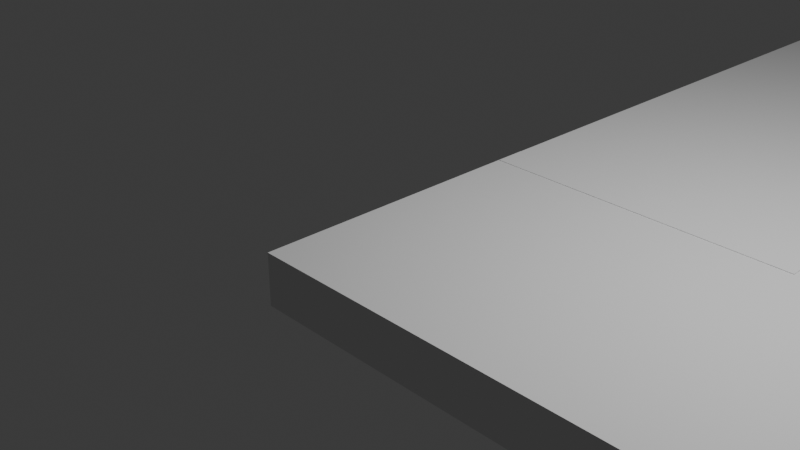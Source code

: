 # Source: Final_Leve_Floor.blend  (saved by Blender 4.2.66; exported with 4.5.12 LTS)
import bpy
from mathutils import Matrix  # noqa: F401  (used for matrix-valued properties, if any)

bpy.ops.wm.read_factory_settings(use_empty=True)
scene = bpy.context.scene
scene.name = 'Scene'

# ---- collections
col_collection = bpy.data.collections.new('Collection'); scene.collection.children.link(col_collection)

# ---- world
world_world = bpy.data.worlds.new('World'); scene.world = world_world
world_world.use_nodes = True; world_world.node_tree.nodes.clear()
_N = world_world.node_tree.nodes; _L = world_world.node_tree.links
n0 = _N.new('ShaderNodeOutputWorld'); n0.name = 'World Output'; n0.location = (300, 300)
n1 = _N.new('ShaderNodeBackground'); n1.name = 'Background'; n1.location = (10, 300)
n1.inputs[0].default_value = (0.05088, 0.05088, 0.05088, 1.0)
_L.new(n1.outputs[0], n0.inputs[0])
n0.is_active_output = True
world_world.color = (0.05088, 0.05088, 0.05088)
world_world.sun_shadow_jitter_overblur = 0.0

# ---- cameras
cam_camera = bpy.data.cameras.new('Camera')
cam_camera.clip_end = 100.0
cam_camera.ortho_scale = 7.314

# ---- lights
light_light = bpy.data.lights.new('Light', 'POINT')
light_light.energy = 1000.0
light_light.shadow_soft_size = 0.1

# ---- meshes
me_cube_001 = bpy.data.meshes.new('Cube.001')
me_cube_001.from_pydata([(-1.0, -1.0, -1.0), (-1.0, -1.0, 1.0), (-1.0, 1.0, -1.0), (-1.0, 1.0, 1.0), (1.0, -1.0, -1.0), (1.0, -1.0, 1.0), (1.0, 1.0, -1.0), (1.0, 1.0, 1.0)], [], [(0, 1, 3, 2), (2, 3, 7, 6), (6, 7, 5, 4), (4, 5, 1, 0), (2, 6, 4, 0), (7, 3, 1, 5)])
_uv = me_cube_001.uv_layers.new(name='UVMap')
_uv.uv.foreach_set('vector', [0.375, 0.0, 0.625, 0.0, 0.625, 0.25, 0.375, 0.25, 0.375, 0.25, 0.625, 0.25, 0.625, 0.5, 0.375, 0.5, 0.375, 0.5, 0.625, 0.5, 0.625, 0.75, 0.375, 0.75, 0.375, 0.75, 0.625, 0.75, 0.625, 1.0, 0.375, 1.0, 0.125, 0.5, 0.375, 0.5, 0.375, 0.75, 0.125, 0.75, 0.625, 0.5, 0.875, 0.5, 0.875, 0.75, 0.625, 0.75])
me_cube_001.update()
me_cube_002 = bpy.data.meshes.new('Cube.002')
me_cube_002.from_pydata([(-1.0, -1.0, -1.0), (-1.0, -1.0, 1.0), (-1.0, 1.0, -1.0), (-1.0, 1.0, 1.0), (1.0, -1.0, -1.0), (1.0, -1.0, 1.0), (1.0, 1.0, -1.0), (1.0, 1.0, 1.0)], [], [(0, 1, 3, 2), (2, 3, 7, 6), (6, 7, 5, 4), (4, 5, 1, 0), (2, 6, 4, 0), (7, 3, 1, 5)])
_uv = me_cube_002.uv_layers.new(name='UVMap')
_uv.uv.foreach_set('vector', [0.375, 0.0, 0.625, 0.0, 0.625, 0.25, 0.375, 0.25, 0.375, 0.25, 0.625, 0.25, 0.625, 0.5, 0.375, 0.5, 0.375, 0.5, 0.625, 0.5, 0.625, 0.75, 0.375, 0.75, 0.375, 0.75, 0.625, 0.75, 0.625, 1.0, 0.375, 1.0, 0.125, 0.5, 0.375, 0.5, 0.375, 0.75, 0.125, 0.75, 0.625, 0.5, 0.875, 0.5, 0.875, 0.75, 0.625, 0.75])
me_cube_002.update()

# ---- objects
ob_light = bpy.data.objects.new('Light', light_light)
ob_camera = bpy.data.objects.new('Camera', cam_camera)
ob_cube = bpy.data.objects.new('Cube', me_cube_001)
ob_cube_001 = bpy.data.objects.new('Cube.001', me_cube_002)

# ---- transforms, parenting, visibility, modifiers, constraints
ob_light.location = (4.076, 1.005, 5.904)
ob_light.rotation_euler = (0.6503, 0.05522, 1.866)
ob_light.lock_rotations_4d = False
ob_light.empty_display_type = 'ARROWS'
ob_light.color = (0.0, 0.0, 0.0, 0.0)
ob_light.lineart.crease_threshold = 0.0
ob_camera.location = (7.359, -6.926, 4.958)
ob_camera.rotation_euler = (1.109, 0.0, 0.8149)
ob_camera.lock_rotations_4d = False
ob_camera.empty_display_type = 'ARROWS'
ob_camera.color = (0.0, 0.0, 0.0, 0.0)
ob_camera.display_type = 'WIRE'
ob_camera.lineart.crease_threshold = 0.0
ob_cube.location = (7.0, 0.0, 0.0)
ob_cube.scale = (6.896, 1.724, 0.2774)
ob_cube_001.location = (1.87, 8.25, 0.007525)
ob_cube_001.rotation_euler = (0.0, -0.0, -1.575)
ob_cube_001.scale = (6.896, 1.724, 0.2774)

# ---- collection membership
col_collection.objects.link(ob_light)
col_collection.objects.link(ob_camera)
col_collection.objects.link(ob_cube)
col_collection.objects.link(ob_cube_001)

# ---- scene / render settings (as saved in the file)
scene.camera = ob_camera
scene.frame_start = 1; scene.frame_end = 250; scene.frame_set(1)
scene.render.engine = 'BLENDER_EEVEE_NEXT'
bpy.context.view_layer.update()

